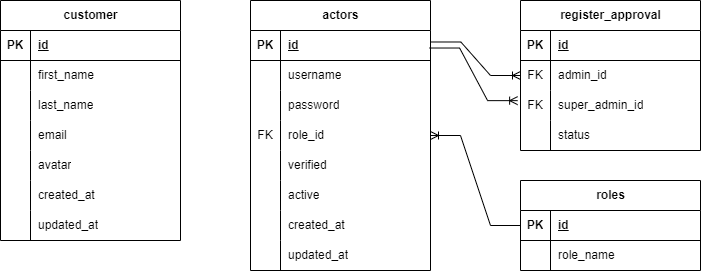

The diagram above was exported from draw.io. Its source (the exported page's mxGraphModel, read from the mxfile embedded in the PNG):
<mxGraphModel dx="2029" dy="489" grid="1" gridSize="10" guides="1" tooltips="1" connect="1" arrows="1" fold="1" page="1" pageScale="1" pageWidth="850" pageHeight="1100" math="0" shadow="0">
  <root>
    <mxCell id="0" />
    <mxCell id="1" parent="0" />
    <mxCell id="bJWp48QODG3im558OIaS-1" value="customer" style="shape=table;startSize=30;container=1;collapsible=1;childLayout=tableLayout;fixedRows=1;rowLines=0;fontStyle=1;align=center;resizeLast=1;html=1;" vertex="1" parent="1">
      <mxGeometry x="-20" y="40" width="180" height="240" as="geometry" />
    </mxCell>
    <mxCell id="bJWp48QODG3im558OIaS-2" value="" style="shape=tableRow;horizontal=0;startSize=0;swimlaneHead=0;swimlaneBody=0;fillColor=none;collapsible=0;dropTarget=0;points=[[0,0.5],[1,0.5]];portConstraint=eastwest;top=0;left=0;right=0;bottom=1;" vertex="1" parent="bJWp48QODG3im558OIaS-1">
      <mxGeometry y="30" width="180" height="30" as="geometry" />
    </mxCell>
    <mxCell id="bJWp48QODG3im558OIaS-3" value="PK" style="shape=partialRectangle;connectable=0;fillColor=none;top=0;left=0;bottom=0;right=0;fontStyle=1;overflow=hidden;whiteSpace=wrap;html=1;" vertex="1" parent="bJWp48QODG3im558OIaS-2">
      <mxGeometry width="30" height="30" as="geometry">
        <mxRectangle width="30" height="30" as="alternateBounds" />
      </mxGeometry>
    </mxCell>
    <mxCell id="bJWp48QODG3im558OIaS-4" value="id" style="shape=partialRectangle;connectable=0;fillColor=none;top=0;left=0;bottom=0;right=0;align=left;spacingLeft=6;fontStyle=5;overflow=hidden;whiteSpace=wrap;html=1;" vertex="1" parent="bJWp48QODG3im558OIaS-2">
      <mxGeometry x="30" width="150" height="30" as="geometry">
        <mxRectangle width="150" height="30" as="alternateBounds" />
      </mxGeometry>
    </mxCell>
    <mxCell id="bJWp48QODG3im558OIaS-5" value="" style="shape=tableRow;horizontal=0;startSize=0;swimlaneHead=0;swimlaneBody=0;fillColor=none;collapsible=0;dropTarget=0;points=[[0,0.5],[1,0.5]];portConstraint=eastwest;top=0;left=0;right=0;bottom=0;" vertex="1" parent="bJWp48QODG3im558OIaS-1">
      <mxGeometry y="60" width="180" height="30" as="geometry" />
    </mxCell>
    <mxCell id="bJWp48QODG3im558OIaS-6" value="" style="shape=partialRectangle;connectable=0;fillColor=none;top=0;left=0;bottom=0;right=0;editable=1;overflow=hidden;whiteSpace=wrap;html=1;" vertex="1" parent="bJWp48QODG3im558OIaS-5">
      <mxGeometry width="30" height="30" as="geometry">
        <mxRectangle width="30" height="30" as="alternateBounds" />
      </mxGeometry>
    </mxCell>
    <mxCell id="bJWp48QODG3im558OIaS-7" value="first_name" style="shape=partialRectangle;connectable=0;fillColor=none;top=0;left=0;bottom=0;right=0;align=left;spacingLeft=6;overflow=hidden;whiteSpace=wrap;html=1;" vertex="1" parent="bJWp48QODG3im558OIaS-5">
      <mxGeometry x="30" width="150" height="30" as="geometry">
        <mxRectangle width="150" height="30" as="alternateBounds" />
      </mxGeometry>
    </mxCell>
    <mxCell id="bJWp48QODG3im558OIaS-8" value="" style="shape=tableRow;horizontal=0;startSize=0;swimlaneHead=0;swimlaneBody=0;fillColor=none;collapsible=0;dropTarget=0;points=[[0,0.5],[1,0.5]];portConstraint=eastwest;top=0;left=0;right=0;bottom=0;" vertex="1" parent="bJWp48QODG3im558OIaS-1">
      <mxGeometry y="90" width="180" height="30" as="geometry" />
    </mxCell>
    <mxCell id="bJWp48QODG3im558OIaS-9" value="" style="shape=partialRectangle;connectable=0;fillColor=none;top=0;left=0;bottom=0;right=0;editable=1;overflow=hidden;whiteSpace=wrap;html=1;" vertex="1" parent="bJWp48QODG3im558OIaS-8">
      <mxGeometry width="30" height="30" as="geometry">
        <mxRectangle width="30" height="30" as="alternateBounds" />
      </mxGeometry>
    </mxCell>
    <mxCell id="bJWp48QODG3im558OIaS-10" value="last_name" style="shape=partialRectangle;connectable=0;fillColor=none;top=0;left=0;bottom=0;right=0;align=left;spacingLeft=6;overflow=hidden;whiteSpace=wrap;html=1;" vertex="1" parent="bJWp48QODG3im558OIaS-8">
      <mxGeometry x="30" width="150" height="30" as="geometry">
        <mxRectangle width="150" height="30" as="alternateBounds" />
      </mxGeometry>
    </mxCell>
    <mxCell id="bJWp48QODG3im558OIaS-11" value="" style="shape=tableRow;horizontal=0;startSize=0;swimlaneHead=0;swimlaneBody=0;fillColor=none;collapsible=0;dropTarget=0;points=[[0,0.5],[1,0.5]];portConstraint=eastwest;top=0;left=0;right=0;bottom=0;" vertex="1" parent="bJWp48QODG3im558OIaS-1">
      <mxGeometry y="120" width="180" height="30" as="geometry" />
    </mxCell>
    <mxCell id="bJWp48QODG3im558OIaS-12" value="" style="shape=partialRectangle;connectable=0;fillColor=none;top=0;left=0;bottom=0;right=0;editable=1;overflow=hidden;whiteSpace=wrap;html=1;" vertex="1" parent="bJWp48QODG3im558OIaS-11">
      <mxGeometry width="30" height="30" as="geometry">
        <mxRectangle width="30" height="30" as="alternateBounds" />
      </mxGeometry>
    </mxCell>
    <mxCell id="bJWp48QODG3im558OIaS-13" value="email" style="shape=partialRectangle;connectable=0;fillColor=none;top=0;left=0;bottom=0;right=0;align=left;spacingLeft=6;overflow=hidden;whiteSpace=wrap;html=1;" vertex="1" parent="bJWp48QODG3im558OIaS-11">
      <mxGeometry x="30" width="150" height="30" as="geometry">
        <mxRectangle width="150" height="30" as="alternateBounds" />
      </mxGeometry>
    </mxCell>
    <mxCell id="bJWp48QODG3im558OIaS-65" style="shape=tableRow;horizontal=0;startSize=0;swimlaneHead=0;swimlaneBody=0;fillColor=none;collapsible=0;dropTarget=0;points=[[0,0.5],[1,0.5]];portConstraint=eastwest;top=0;left=0;right=0;bottom=0;" vertex="1" parent="bJWp48QODG3im558OIaS-1">
      <mxGeometry y="150" width="180" height="30" as="geometry" />
    </mxCell>
    <mxCell id="bJWp48QODG3im558OIaS-66" style="shape=partialRectangle;connectable=0;fillColor=none;top=0;left=0;bottom=0;right=0;editable=1;overflow=hidden;whiteSpace=wrap;html=1;" vertex="1" parent="bJWp48QODG3im558OIaS-65">
      <mxGeometry width="30" height="30" as="geometry">
        <mxRectangle width="30" height="30" as="alternateBounds" />
      </mxGeometry>
    </mxCell>
    <mxCell id="bJWp48QODG3im558OIaS-67" value="avatar" style="shape=partialRectangle;connectable=0;fillColor=none;top=0;left=0;bottom=0;right=0;align=left;spacingLeft=6;overflow=hidden;whiteSpace=wrap;html=1;" vertex="1" parent="bJWp48QODG3im558OIaS-65">
      <mxGeometry x="30" width="150" height="30" as="geometry">
        <mxRectangle width="150" height="30" as="alternateBounds" />
      </mxGeometry>
    </mxCell>
    <mxCell id="bJWp48QODG3im558OIaS-68" style="shape=tableRow;horizontal=0;startSize=0;swimlaneHead=0;swimlaneBody=0;fillColor=none;collapsible=0;dropTarget=0;points=[[0,0.5],[1,0.5]];portConstraint=eastwest;top=0;left=0;right=0;bottom=0;" vertex="1" parent="bJWp48QODG3im558OIaS-1">
      <mxGeometry y="180" width="180" height="30" as="geometry" />
    </mxCell>
    <mxCell id="bJWp48QODG3im558OIaS-69" style="shape=partialRectangle;connectable=0;fillColor=none;top=0;left=0;bottom=0;right=0;editable=1;overflow=hidden;whiteSpace=wrap;html=1;" vertex="1" parent="bJWp48QODG3im558OIaS-68">
      <mxGeometry width="30" height="30" as="geometry">
        <mxRectangle width="30" height="30" as="alternateBounds" />
      </mxGeometry>
    </mxCell>
    <mxCell id="bJWp48QODG3im558OIaS-70" value="created_at" style="shape=partialRectangle;connectable=0;fillColor=none;top=0;left=0;bottom=0;right=0;align=left;spacingLeft=6;overflow=hidden;whiteSpace=wrap;html=1;" vertex="1" parent="bJWp48QODG3im558OIaS-68">
      <mxGeometry x="30" width="150" height="30" as="geometry">
        <mxRectangle width="150" height="30" as="alternateBounds" />
      </mxGeometry>
    </mxCell>
    <mxCell id="bJWp48QODG3im558OIaS-71" style="shape=tableRow;horizontal=0;startSize=0;swimlaneHead=0;swimlaneBody=0;fillColor=none;collapsible=0;dropTarget=0;points=[[0,0.5],[1,0.5]];portConstraint=eastwest;top=0;left=0;right=0;bottom=0;" vertex="1" parent="bJWp48QODG3im558OIaS-1">
      <mxGeometry y="210" width="180" height="30" as="geometry" />
    </mxCell>
    <mxCell id="bJWp48QODG3im558OIaS-72" style="shape=partialRectangle;connectable=0;fillColor=none;top=0;left=0;bottom=0;right=0;editable=1;overflow=hidden;whiteSpace=wrap;html=1;" vertex="1" parent="bJWp48QODG3im558OIaS-71">
      <mxGeometry width="30" height="30" as="geometry">
        <mxRectangle width="30" height="30" as="alternateBounds" />
      </mxGeometry>
    </mxCell>
    <mxCell id="bJWp48QODG3im558OIaS-73" value="updated_at" style="shape=partialRectangle;connectable=0;fillColor=none;top=0;left=0;bottom=0;right=0;align=left;spacingLeft=6;overflow=hidden;whiteSpace=wrap;html=1;" vertex="1" parent="bJWp48QODG3im558OIaS-71">
      <mxGeometry x="30" width="150" height="30" as="geometry">
        <mxRectangle width="150" height="30" as="alternateBounds" />
      </mxGeometry>
    </mxCell>
    <mxCell id="bJWp48QODG3im558OIaS-14" value="register_approval" style="shape=table;startSize=30;container=1;collapsible=1;childLayout=tableLayout;fixedRows=1;rowLines=0;fontStyle=1;align=center;resizeLast=1;html=1;" vertex="1" parent="1">
      <mxGeometry x="500" y="40" width="180" height="150" as="geometry" />
    </mxCell>
    <mxCell id="bJWp48QODG3im558OIaS-15" value="" style="shape=tableRow;horizontal=0;startSize=0;swimlaneHead=0;swimlaneBody=0;fillColor=none;collapsible=0;dropTarget=0;points=[[0,0.5],[1,0.5]];portConstraint=eastwest;top=0;left=0;right=0;bottom=1;" vertex="1" parent="bJWp48QODG3im558OIaS-14">
      <mxGeometry y="30" width="180" height="30" as="geometry" />
    </mxCell>
    <mxCell id="bJWp48QODG3im558OIaS-16" value="PK" style="shape=partialRectangle;connectable=0;fillColor=none;top=0;left=0;bottom=0;right=0;fontStyle=1;overflow=hidden;whiteSpace=wrap;html=1;" vertex="1" parent="bJWp48QODG3im558OIaS-15">
      <mxGeometry width="30" height="30" as="geometry">
        <mxRectangle width="30" height="30" as="alternateBounds" />
      </mxGeometry>
    </mxCell>
    <mxCell id="bJWp48QODG3im558OIaS-17" value="id" style="shape=partialRectangle;connectable=0;fillColor=none;top=0;left=0;bottom=0;right=0;align=left;spacingLeft=6;fontStyle=5;overflow=hidden;whiteSpace=wrap;html=1;" vertex="1" parent="bJWp48QODG3im558OIaS-15">
      <mxGeometry x="30" width="150" height="30" as="geometry">
        <mxRectangle width="150" height="30" as="alternateBounds" />
      </mxGeometry>
    </mxCell>
    <mxCell id="bJWp48QODG3im558OIaS-18" value="" style="shape=tableRow;horizontal=0;startSize=0;swimlaneHead=0;swimlaneBody=0;fillColor=none;collapsible=0;dropTarget=0;points=[[0,0.5],[1,0.5]];portConstraint=eastwest;top=0;left=0;right=0;bottom=0;" vertex="1" parent="bJWp48QODG3im558OIaS-14">
      <mxGeometry y="60" width="180" height="30" as="geometry" />
    </mxCell>
    <mxCell id="bJWp48QODG3im558OIaS-19" value="FK" style="shape=partialRectangle;connectable=0;fillColor=none;top=0;left=0;bottom=0;right=0;editable=1;overflow=hidden;whiteSpace=wrap;html=1;" vertex="1" parent="bJWp48QODG3im558OIaS-18">
      <mxGeometry width="30" height="30" as="geometry">
        <mxRectangle width="30" height="30" as="alternateBounds" />
      </mxGeometry>
    </mxCell>
    <mxCell id="bJWp48QODG3im558OIaS-20" value="admin_id" style="shape=partialRectangle;connectable=0;fillColor=none;top=0;left=0;bottom=0;right=0;align=left;spacingLeft=6;overflow=hidden;whiteSpace=wrap;html=1;" vertex="1" parent="bJWp48QODG3im558OIaS-18">
      <mxGeometry x="30" width="150" height="30" as="geometry">
        <mxRectangle width="150" height="30" as="alternateBounds" />
      </mxGeometry>
    </mxCell>
    <mxCell id="bJWp48QODG3im558OIaS-21" value="" style="shape=tableRow;horizontal=0;startSize=0;swimlaneHead=0;swimlaneBody=0;fillColor=none;collapsible=0;dropTarget=0;points=[[0,0.5],[1,0.5]];portConstraint=eastwest;top=0;left=0;right=0;bottom=0;" vertex="1" parent="bJWp48QODG3im558OIaS-14">
      <mxGeometry y="90" width="180" height="30" as="geometry" />
    </mxCell>
    <mxCell id="bJWp48QODG3im558OIaS-22" value="FK" style="shape=partialRectangle;connectable=0;fillColor=none;top=0;left=0;bottom=0;right=0;editable=1;overflow=hidden;whiteSpace=wrap;html=1;" vertex="1" parent="bJWp48QODG3im558OIaS-21">
      <mxGeometry width="30" height="30" as="geometry">
        <mxRectangle width="30" height="30" as="alternateBounds" />
      </mxGeometry>
    </mxCell>
    <mxCell id="bJWp48QODG3im558OIaS-23" value="super_admin_id" style="shape=partialRectangle;connectable=0;fillColor=none;top=0;left=0;bottom=0;right=0;align=left;spacingLeft=6;overflow=hidden;whiteSpace=wrap;html=1;" vertex="1" parent="bJWp48QODG3im558OIaS-21">
      <mxGeometry x="30" width="150" height="30" as="geometry">
        <mxRectangle width="150" height="30" as="alternateBounds" />
      </mxGeometry>
    </mxCell>
    <mxCell id="bJWp48QODG3im558OIaS-24" value="" style="shape=tableRow;horizontal=0;startSize=0;swimlaneHead=0;swimlaneBody=0;fillColor=none;collapsible=0;dropTarget=0;points=[[0,0.5],[1,0.5]];portConstraint=eastwest;top=0;left=0;right=0;bottom=0;" vertex="1" parent="bJWp48QODG3im558OIaS-14">
      <mxGeometry y="120" width="180" height="30" as="geometry" />
    </mxCell>
    <mxCell id="bJWp48QODG3im558OIaS-25" value="" style="shape=partialRectangle;connectable=0;fillColor=none;top=0;left=0;bottom=0;right=0;editable=1;overflow=hidden;whiteSpace=wrap;html=1;" vertex="1" parent="bJWp48QODG3im558OIaS-24">
      <mxGeometry width="30" height="30" as="geometry">
        <mxRectangle width="30" height="30" as="alternateBounds" />
      </mxGeometry>
    </mxCell>
    <mxCell id="bJWp48QODG3im558OIaS-26" value="status" style="shape=partialRectangle;connectable=0;fillColor=none;top=0;left=0;bottom=0;right=0;align=left;spacingLeft=6;overflow=hidden;whiteSpace=wrap;html=1;" vertex="1" parent="bJWp48QODG3im558OIaS-24">
      <mxGeometry x="30" width="150" height="30" as="geometry">
        <mxRectangle width="150" height="30" as="alternateBounds" />
      </mxGeometry>
    </mxCell>
    <mxCell id="bJWp48QODG3im558OIaS-27" value="actors" style="shape=table;startSize=30;container=1;collapsible=1;childLayout=tableLayout;fixedRows=1;rowLines=0;fontStyle=1;align=center;resizeLast=1;html=1;" vertex="1" parent="1">
      <mxGeometry x="230" y="40" width="180" height="270" as="geometry" />
    </mxCell>
    <mxCell id="bJWp48QODG3im558OIaS-28" value="" style="shape=tableRow;horizontal=0;startSize=0;swimlaneHead=0;swimlaneBody=0;fillColor=none;collapsible=0;dropTarget=0;points=[[0,0.5],[1,0.5]];portConstraint=eastwest;top=0;left=0;right=0;bottom=1;" vertex="1" parent="bJWp48QODG3im558OIaS-27">
      <mxGeometry y="30" width="180" height="30" as="geometry" />
    </mxCell>
    <mxCell id="bJWp48QODG3im558OIaS-29" value="PK" style="shape=partialRectangle;connectable=0;fillColor=none;top=0;left=0;bottom=0;right=0;fontStyle=1;overflow=hidden;whiteSpace=wrap;html=1;" vertex="1" parent="bJWp48QODG3im558OIaS-28">
      <mxGeometry width="30" height="30" as="geometry">
        <mxRectangle width="30" height="30" as="alternateBounds" />
      </mxGeometry>
    </mxCell>
    <mxCell id="bJWp48QODG3im558OIaS-30" value="id" style="shape=partialRectangle;connectable=0;fillColor=none;top=0;left=0;bottom=0;right=0;align=left;spacingLeft=6;fontStyle=5;overflow=hidden;whiteSpace=wrap;html=1;" vertex="1" parent="bJWp48QODG3im558OIaS-28">
      <mxGeometry x="30" width="150" height="30" as="geometry">
        <mxRectangle width="150" height="30" as="alternateBounds" />
      </mxGeometry>
    </mxCell>
    <mxCell id="bJWp48QODG3im558OIaS-31" value="" style="shape=tableRow;horizontal=0;startSize=0;swimlaneHead=0;swimlaneBody=0;fillColor=none;collapsible=0;dropTarget=0;points=[[0,0.5],[1,0.5]];portConstraint=eastwest;top=0;left=0;right=0;bottom=0;" vertex="1" parent="bJWp48QODG3im558OIaS-27">
      <mxGeometry y="60" width="180" height="30" as="geometry" />
    </mxCell>
    <mxCell id="bJWp48QODG3im558OIaS-32" value="" style="shape=partialRectangle;connectable=0;fillColor=none;top=0;left=0;bottom=0;right=0;editable=1;overflow=hidden;whiteSpace=wrap;html=1;" vertex="1" parent="bJWp48QODG3im558OIaS-31">
      <mxGeometry width="30" height="30" as="geometry">
        <mxRectangle width="30" height="30" as="alternateBounds" />
      </mxGeometry>
    </mxCell>
    <mxCell id="bJWp48QODG3im558OIaS-33" value="username" style="shape=partialRectangle;connectable=0;fillColor=none;top=0;left=0;bottom=0;right=0;align=left;spacingLeft=6;overflow=hidden;whiteSpace=wrap;html=1;" vertex="1" parent="bJWp48QODG3im558OIaS-31">
      <mxGeometry x="30" width="150" height="30" as="geometry">
        <mxRectangle width="150" height="30" as="alternateBounds" />
      </mxGeometry>
    </mxCell>
    <mxCell id="bJWp48QODG3im558OIaS-34" value="" style="shape=tableRow;horizontal=0;startSize=0;swimlaneHead=0;swimlaneBody=0;fillColor=none;collapsible=0;dropTarget=0;points=[[0,0.5],[1,0.5]];portConstraint=eastwest;top=0;left=0;right=0;bottom=0;" vertex="1" parent="bJWp48QODG3im558OIaS-27">
      <mxGeometry y="90" width="180" height="30" as="geometry" />
    </mxCell>
    <mxCell id="bJWp48QODG3im558OIaS-35" value="" style="shape=partialRectangle;connectable=0;fillColor=none;top=0;left=0;bottom=0;right=0;editable=1;overflow=hidden;whiteSpace=wrap;html=1;" vertex="1" parent="bJWp48QODG3im558OIaS-34">
      <mxGeometry width="30" height="30" as="geometry">
        <mxRectangle width="30" height="30" as="alternateBounds" />
      </mxGeometry>
    </mxCell>
    <mxCell id="bJWp48QODG3im558OIaS-36" value="password" style="shape=partialRectangle;connectable=0;fillColor=none;top=0;left=0;bottom=0;right=0;align=left;spacingLeft=6;overflow=hidden;whiteSpace=wrap;html=1;" vertex="1" parent="bJWp48QODG3im558OIaS-34">
      <mxGeometry x="30" width="150" height="30" as="geometry">
        <mxRectangle width="150" height="30" as="alternateBounds" />
      </mxGeometry>
    </mxCell>
    <mxCell id="bJWp48QODG3im558OIaS-37" value="" style="shape=tableRow;horizontal=0;startSize=0;swimlaneHead=0;swimlaneBody=0;fillColor=none;collapsible=0;dropTarget=0;points=[[0,0.5],[1,0.5]];portConstraint=eastwest;top=0;left=0;right=0;bottom=0;" vertex="1" parent="bJWp48QODG3im558OIaS-27">
      <mxGeometry y="120" width="180" height="30" as="geometry" />
    </mxCell>
    <mxCell id="bJWp48QODG3im558OIaS-38" value="FK" style="shape=partialRectangle;connectable=0;fillColor=none;top=0;left=0;bottom=0;right=0;editable=1;overflow=hidden;whiteSpace=wrap;html=1;" vertex="1" parent="bJWp48QODG3im558OIaS-37">
      <mxGeometry width="30" height="30" as="geometry">
        <mxRectangle width="30" height="30" as="alternateBounds" />
      </mxGeometry>
    </mxCell>
    <mxCell id="bJWp48QODG3im558OIaS-39" value="role_id" style="shape=partialRectangle;connectable=0;fillColor=none;top=0;left=0;bottom=0;right=0;align=left;spacingLeft=6;overflow=hidden;whiteSpace=wrap;html=1;" vertex="1" parent="bJWp48QODG3im558OIaS-37">
      <mxGeometry x="30" width="150" height="30" as="geometry">
        <mxRectangle width="150" height="30" as="alternateBounds" />
      </mxGeometry>
    </mxCell>
    <mxCell id="bJWp48QODG3im558OIaS-40" style="shape=tableRow;horizontal=0;startSize=0;swimlaneHead=0;swimlaneBody=0;fillColor=none;collapsible=0;dropTarget=0;points=[[0,0.5],[1,0.5]];portConstraint=eastwest;top=0;left=0;right=0;bottom=0;" vertex="1" parent="bJWp48QODG3im558OIaS-27">
      <mxGeometry y="150" width="180" height="30" as="geometry" />
    </mxCell>
    <mxCell id="bJWp48QODG3im558OIaS-41" style="shape=partialRectangle;connectable=0;fillColor=none;top=0;left=0;bottom=0;right=0;editable=1;overflow=hidden;whiteSpace=wrap;html=1;" vertex="1" parent="bJWp48QODG3im558OIaS-40">
      <mxGeometry width="30" height="30" as="geometry">
        <mxRectangle width="30" height="30" as="alternateBounds" />
      </mxGeometry>
    </mxCell>
    <mxCell id="bJWp48QODG3im558OIaS-42" value="verified" style="shape=partialRectangle;connectable=0;fillColor=none;top=0;left=0;bottom=0;right=0;align=left;spacingLeft=6;overflow=hidden;whiteSpace=wrap;html=1;" vertex="1" parent="bJWp48QODG3im558OIaS-40">
      <mxGeometry x="30" width="150" height="30" as="geometry">
        <mxRectangle width="150" height="30" as="alternateBounds" />
      </mxGeometry>
    </mxCell>
    <mxCell id="bJWp48QODG3im558OIaS-43" style="shape=tableRow;horizontal=0;startSize=0;swimlaneHead=0;swimlaneBody=0;fillColor=none;collapsible=0;dropTarget=0;points=[[0,0.5],[1,0.5]];portConstraint=eastwest;top=0;left=0;right=0;bottom=0;" vertex="1" parent="bJWp48QODG3im558OIaS-27">
      <mxGeometry y="180" width="180" height="30" as="geometry" />
    </mxCell>
    <mxCell id="bJWp48QODG3im558OIaS-44" style="shape=partialRectangle;connectable=0;fillColor=none;top=0;left=0;bottom=0;right=0;editable=1;overflow=hidden;whiteSpace=wrap;html=1;" vertex="1" parent="bJWp48QODG3im558OIaS-43">
      <mxGeometry width="30" height="30" as="geometry">
        <mxRectangle width="30" height="30" as="alternateBounds" />
      </mxGeometry>
    </mxCell>
    <mxCell id="bJWp48QODG3im558OIaS-45" value="active" style="shape=partialRectangle;connectable=0;fillColor=none;top=0;left=0;bottom=0;right=0;align=left;spacingLeft=6;overflow=hidden;whiteSpace=wrap;html=1;" vertex="1" parent="bJWp48QODG3im558OIaS-43">
      <mxGeometry x="30" width="150" height="30" as="geometry">
        <mxRectangle width="150" height="30" as="alternateBounds" />
      </mxGeometry>
    </mxCell>
    <mxCell id="bJWp48QODG3im558OIaS-46" style="shape=tableRow;horizontal=0;startSize=0;swimlaneHead=0;swimlaneBody=0;fillColor=none;collapsible=0;dropTarget=0;points=[[0,0.5],[1,0.5]];portConstraint=eastwest;top=0;left=0;right=0;bottom=0;" vertex="1" parent="bJWp48QODG3im558OIaS-27">
      <mxGeometry y="210" width="180" height="30" as="geometry" />
    </mxCell>
    <mxCell id="bJWp48QODG3im558OIaS-47" style="shape=partialRectangle;connectable=0;fillColor=none;top=0;left=0;bottom=0;right=0;editable=1;overflow=hidden;whiteSpace=wrap;html=1;" vertex="1" parent="bJWp48QODG3im558OIaS-46">
      <mxGeometry width="30" height="30" as="geometry">
        <mxRectangle width="30" height="30" as="alternateBounds" />
      </mxGeometry>
    </mxCell>
    <mxCell id="bJWp48QODG3im558OIaS-48" value="created_at" style="shape=partialRectangle;connectable=0;fillColor=none;top=0;left=0;bottom=0;right=0;align=left;spacingLeft=6;overflow=hidden;whiteSpace=wrap;html=1;" vertex="1" parent="bJWp48QODG3im558OIaS-46">
      <mxGeometry x="30" width="150" height="30" as="geometry">
        <mxRectangle width="150" height="30" as="alternateBounds" />
      </mxGeometry>
    </mxCell>
    <mxCell id="bJWp48QODG3im558OIaS-49" style="shape=tableRow;horizontal=0;startSize=0;swimlaneHead=0;swimlaneBody=0;fillColor=none;collapsible=0;dropTarget=0;points=[[0,0.5],[1,0.5]];portConstraint=eastwest;top=0;left=0;right=0;bottom=0;" vertex="1" parent="bJWp48QODG3im558OIaS-27">
      <mxGeometry y="240" width="180" height="30" as="geometry" />
    </mxCell>
    <mxCell id="bJWp48QODG3im558OIaS-50" style="shape=partialRectangle;connectable=0;fillColor=none;top=0;left=0;bottom=0;right=0;editable=1;overflow=hidden;whiteSpace=wrap;html=1;" vertex="1" parent="bJWp48QODG3im558OIaS-49">
      <mxGeometry width="30" height="30" as="geometry">
        <mxRectangle width="30" height="30" as="alternateBounds" />
      </mxGeometry>
    </mxCell>
    <mxCell id="bJWp48QODG3im558OIaS-51" value="updated_at" style="shape=partialRectangle;connectable=0;fillColor=none;top=0;left=0;bottom=0;right=0;align=left;spacingLeft=6;overflow=hidden;whiteSpace=wrap;html=1;" vertex="1" parent="bJWp48QODG3im558OIaS-49">
      <mxGeometry x="30" width="150" height="30" as="geometry">
        <mxRectangle width="150" height="30" as="alternateBounds" />
      </mxGeometry>
    </mxCell>
    <mxCell id="bJWp48QODG3im558OIaS-52" value="roles" style="shape=table;startSize=30;container=1;collapsible=1;childLayout=tableLayout;fixedRows=1;rowLines=0;fontStyle=1;align=center;resizeLast=1;html=1;" vertex="1" parent="1">
      <mxGeometry x="500" y="220" width="180" height="90" as="geometry" />
    </mxCell>
    <mxCell id="bJWp48QODG3im558OIaS-53" value="" style="shape=tableRow;horizontal=0;startSize=0;swimlaneHead=0;swimlaneBody=0;fillColor=none;collapsible=0;dropTarget=0;points=[[0,0.5],[1,0.5]];portConstraint=eastwest;top=0;left=0;right=0;bottom=1;" vertex="1" parent="bJWp48QODG3im558OIaS-52">
      <mxGeometry y="30" width="180" height="30" as="geometry" />
    </mxCell>
    <mxCell id="bJWp48QODG3im558OIaS-54" value="PK" style="shape=partialRectangle;connectable=0;fillColor=none;top=0;left=0;bottom=0;right=0;fontStyle=1;overflow=hidden;whiteSpace=wrap;html=1;" vertex="1" parent="bJWp48QODG3im558OIaS-53">
      <mxGeometry width="30" height="30" as="geometry">
        <mxRectangle width="30" height="30" as="alternateBounds" />
      </mxGeometry>
    </mxCell>
    <mxCell id="bJWp48QODG3im558OIaS-55" value="id" style="shape=partialRectangle;connectable=0;fillColor=none;top=0;left=0;bottom=0;right=0;align=left;spacingLeft=6;fontStyle=5;overflow=hidden;whiteSpace=wrap;html=1;" vertex="1" parent="bJWp48QODG3im558OIaS-53">
      <mxGeometry x="30" width="150" height="30" as="geometry">
        <mxRectangle width="150" height="30" as="alternateBounds" />
      </mxGeometry>
    </mxCell>
    <mxCell id="bJWp48QODG3im558OIaS-56" value="" style="shape=tableRow;horizontal=0;startSize=0;swimlaneHead=0;swimlaneBody=0;fillColor=none;collapsible=0;dropTarget=0;points=[[0,0.5],[1,0.5]];portConstraint=eastwest;top=0;left=0;right=0;bottom=0;" vertex="1" parent="bJWp48QODG3im558OIaS-52">
      <mxGeometry y="60" width="180" height="30" as="geometry" />
    </mxCell>
    <mxCell id="bJWp48QODG3im558OIaS-57" value="" style="shape=partialRectangle;connectable=0;fillColor=none;top=0;left=0;bottom=0;right=0;editable=1;overflow=hidden;whiteSpace=wrap;html=1;" vertex="1" parent="bJWp48QODG3im558OIaS-56">
      <mxGeometry width="30" height="30" as="geometry">
        <mxRectangle width="30" height="30" as="alternateBounds" />
      </mxGeometry>
    </mxCell>
    <mxCell id="bJWp48QODG3im558OIaS-58" value="role_name" style="shape=partialRectangle;connectable=0;fillColor=none;top=0;left=0;bottom=0;right=0;align=left;spacingLeft=6;overflow=hidden;whiteSpace=wrap;html=1;" vertex="1" parent="bJWp48QODG3im558OIaS-56">
      <mxGeometry x="30" width="150" height="30" as="geometry">
        <mxRectangle width="150" height="30" as="alternateBounds" />
      </mxGeometry>
    </mxCell>
    <mxCell id="bJWp48QODG3im558OIaS-75" value="" style="edgeStyle=entityRelationEdgeStyle;fontSize=12;html=1;endArrow=ERoneToMany;rounded=0;exitX=0;exitY=0.5;exitDx=0;exitDy=0;entryX=1;entryY=0.5;entryDx=0;entryDy=0;" edge="1" parent="1" source="bJWp48QODG3im558OIaS-53" target="bJWp48QODG3im558OIaS-37">
      <mxGeometry width="100" height="100" relative="1" as="geometry">
        <mxPoint x="530" y="220" as="sourcePoint" />
        <mxPoint x="700" y="160" as="targetPoint" />
      </mxGeometry>
    </mxCell>
    <mxCell id="bJWp48QODG3im558OIaS-77" value="" style="edgeStyle=entityRelationEdgeStyle;fontSize=12;html=1;endArrow=ERoneToMany;rounded=0;entryX=0;entryY=0.5;entryDx=0;entryDy=0;exitX=1.002;exitY=0.383;exitDx=0;exitDy=0;exitPerimeter=0;" edge="1" parent="1" source="bJWp48QODG3im558OIaS-28" target="bJWp48QODG3im558OIaS-18">
      <mxGeometry width="100" height="100" relative="1" as="geometry">
        <mxPoint x="440" y="150" as="sourcePoint" />
        <mxPoint x="320" y="240" as="targetPoint" />
      </mxGeometry>
    </mxCell>
    <mxCell id="bJWp48QODG3im558OIaS-80" value="" style="edgeStyle=entityRelationEdgeStyle;fontSize=12;html=1;endArrow=ERoneToMany;rounded=0;entryX=-0.016;entryY=0.338;entryDx=0;entryDy=0;entryPerimeter=0;exitX=0.995;exitY=0.584;exitDx=0;exitDy=0;exitPerimeter=0;" edge="1" parent="1" source="bJWp48QODG3im558OIaS-28" target="bJWp48QODG3im558OIaS-21">
      <mxGeometry width="100" height="100" relative="1" as="geometry">
        <mxPoint x="410" y="80" as="sourcePoint" />
        <mxPoint x="510" y="125" as="targetPoint" />
      </mxGeometry>
    </mxCell>
  </root>
</mxGraphModel>